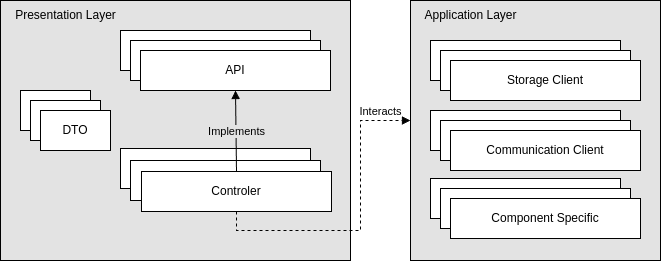

The diagram above was exported from draw.io. Its source (the exported page's mxGraphModel, read from the mxfile embedded in the PNG):
<mxGraphModel dx="1077" dy="729" grid="1" gridSize="10" guides="1" tooltips="1" connect="1" arrows="1" fold="1" page="1" pageScale="1" pageWidth="850" pageHeight="1100" math="0" shadow="0">
  <root>
    <mxCell id="0" />
    <mxCell id="1" parent="0" />
    <mxCell id="q-LtNS8D4JBC2PFp3yiB-1" value="" style="group" parent="1" vertex="1" connectable="0">
      <mxGeometry x="460" y="180" width="250" height="260" as="geometry" />
    </mxCell>
    <mxCell id="q-LtNS8D4JBC2PFp3yiB-2" value="" style="whiteSpace=wrap;html=1;fillColor=#E3E3E3;rounded=0;" parent="q-LtNS8D4JBC2PFp3yiB-1" vertex="1">
      <mxGeometry width="250" height="260" as="geometry" />
    </mxCell>
    <mxCell id="q-LtNS8D4JBC2PFp3yiB-3" value="Application Layer" style="text;html=1;align=center;verticalAlign=middle;resizable=0;points=[];autosize=1;strokeColor=none;fillColor=none;dashed=1;" parent="q-LtNS8D4JBC2PFp3yiB-1" vertex="1">
      <mxGeometry width="120" height="30" as="geometry" />
    </mxCell>
    <mxCell id="q-LtNS8D4JBC2PFp3yiB-4" value="Storage" style="rounded=0;whiteSpace=wrap;html=1;" parent="q-LtNS8D4JBC2PFp3yiB-1" vertex="1">
      <mxGeometry x="20" y="40" width="190" height="40" as="geometry" />
    </mxCell>
    <mxCell id="q-LtNS8D4JBC2PFp3yiB-5" value="" style="group" parent="q-LtNS8D4JBC2PFp3yiB-1" vertex="1" connectable="0">
      <mxGeometry x="20" y="178" width="210" height="60" as="geometry" />
    </mxCell>
    <mxCell id="q-LtNS8D4JBC2PFp3yiB-6" value="Component Specific" style="rounded=0;whiteSpace=wrap;html=1;" parent="q-LtNS8D4JBC2PFp3yiB-5" vertex="1">
      <mxGeometry width="190" height="40" as="geometry" />
    </mxCell>
    <mxCell id="q-LtNS8D4JBC2PFp3yiB-7" value="Component Specific" style="rounded=0;whiteSpace=wrap;html=1;" parent="q-LtNS8D4JBC2PFp3yiB-5" vertex="1">
      <mxGeometry x="10" y="10" width="190" height="40" as="geometry" />
    </mxCell>
    <mxCell id="q-LtNS8D4JBC2PFp3yiB-8" value="Component Specific" style="rounded=0;whiteSpace=wrap;html=1;" parent="q-LtNS8D4JBC2PFp3yiB-5" vertex="1">
      <mxGeometry x="20" y="20" width="190" height="40" as="geometry" />
    </mxCell>
    <mxCell id="q-LtNS8D4JBC2PFp3yiB-9" value="" style="group" parent="q-LtNS8D4JBC2PFp3yiB-1" vertex="1" connectable="0">
      <mxGeometry x="20" y="110" width="210" height="60" as="geometry" />
    </mxCell>
    <mxCell id="q-LtNS8D4JBC2PFp3yiB-10" value="Client" style="rounded=0;whiteSpace=wrap;html=1;" parent="q-LtNS8D4JBC2PFp3yiB-9" vertex="1">
      <mxGeometry width="190" height="40" as="geometry" />
    </mxCell>
    <mxCell id="q-LtNS8D4JBC2PFp3yiB-11" value="Client" style="rounded=0;whiteSpace=wrap;html=1;" parent="q-LtNS8D4JBC2PFp3yiB-9" vertex="1">
      <mxGeometry x="10" y="10" width="190" height="40" as="geometry" />
    </mxCell>
    <mxCell id="q-LtNS8D4JBC2PFp3yiB-12" value="Communication Client" style="rounded=0;whiteSpace=wrap;html=1;" parent="q-LtNS8D4JBC2PFp3yiB-9" vertex="1">
      <mxGeometry x="20" y="20" width="190" height="40" as="geometry" />
    </mxCell>
    <mxCell id="q-LtNS8D4JBC2PFp3yiB-13" value="Storage" style="rounded=0;whiteSpace=wrap;html=1;" parent="q-LtNS8D4JBC2PFp3yiB-1" vertex="1">
      <mxGeometry x="30" y="50" width="190" height="40" as="geometry" />
    </mxCell>
    <mxCell id="q-LtNS8D4JBC2PFp3yiB-14" value="Storage Client" style="rounded=0;whiteSpace=wrap;html=1;" parent="q-LtNS8D4JBC2PFp3yiB-1" vertex="1">
      <mxGeometry x="40" y="60" width="190" height="40" as="geometry" />
    </mxCell>
    <mxCell id="q-LtNS8D4JBC2PFp3yiB-15" value="" style="group" parent="1" vertex="1" connectable="0">
      <mxGeometry x="50" y="180" width="350" height="260" as="geometry" />
    </mxCell>
    <mxCell id="q-LtNS8D4JBC2PFp3yiB-16" value="" style="rounded=0;whiteSpace=wrap;html=1;fillColor=#E3E3E3;glass=0;shadow=0;" parent="q-LtNS8D4JBC2PFp3yiB-15" vertex="1">
      <mxGeometry width="350" height="260" as="geometry" />
    </mxCell>
    <mxCell id="q-LtNS8D4JBC2PFp3yiB-17" value="Presentation Layer" style="text;html=1;align=center;verticalAlign=middle;resizable=0;points=[];autosize=1;strokeColor=none;fillColor=none;dashed=1;" parent="q-LtNS8D4JBC2PFp3yiB-15" vertex="1">
      <mxGeometry x="5" width="120" height="30" as="geometry" />
    </mxCell>
    <mxCell id="q-LtNS8D4JBC2PFp3yiB-18" value="" style="group" parent="q-LtNS8D4JBC2PFp3yiB-15" vertex="1" connectable="0">
      <mxGeometry x="120" y="30" width="210" height="60" as="geometry" />
    </mxCell>
    <mxCell id="q-LtNS8D4JBC2PFp3yiB-19" value="API" style="rounded=0;whiteSpace=wrap;html=1;" parent="q-LtNS8D4JBC2PFp3yiB-18" vertex="1">
      <mxGeometry width="190" height="40" as="geometry" />
    </mxCell>
    <mxCell id="q-LtNS8D4JBC2PFp3yiB-20" value="API" style="rounded=0;whiteSpace=wrap;html=1;" parent="q-LtNS8D4JBC2PFp3yiB-18" vertex="1">
      <mxGeometry x="10" y="10" width="190" height="40" as="geometry" />
    </mxCell>
    <mxCell id="q-LtNS8D4JBC2PFp3yiB-21" value="API" style="rounded=0;whiteSpace=wrap;html=1;" parent="q-LtNS8D4JBC2PFp3yiB-18" vertex="1">
      <mxGeometry x="20" y="20" width="190" height="40" as="geometry" />
    </mxCell>
    <mxCell id="q-LtNS8D4JBC2PFp3yiB-22" value="" style="group" parent="q-LtNS8D4JBC2PFp3yiB-15" vertex="1" connectable="0">
      <mxGeometry x="120" y="148" width="211" height="63" as="geometry" />
    </mxCell>
    <mxCell id="q-LtNS8D4JBC2PFp3yiB-23" value="Controler" style="rounded=0;whiteSpace=wrap;html=1;" parent="q-LtNS8D4JBC2PFp3yiB-22" vertex="1">
      <mxGeometry width="190" height="40" as="geometry" />
    </mxCell>
    <mxCell id="q-LtNS8D4JBC2PFp3yiB-24" value="Controler" style="rounded=0;whiteSpace=wrap;html=1;" parent="q-LtNS8D4JBC2PFp3yiB-22" vertex="1">
      <mxGeometry x="10" y="12" width="190" height="40" as="geometry" />
    </mxCell>
    <mxCell id="q-LtNS8D4JBC2PFp3yiB-25" value="Controler" style="rounded=0;whiteSpace=wrap;html=1;" parent="q-LtNS8D4JBC2PFp3yiB-22" vertex="1">
      <mxGeometry x="21" y="23" width="190" height="40" as="geometry" />
    </mxCell>
    <mxCell id="q-LtNS8D4JBC2PFp3yiB-26" value="" style="group" parent="q-LtNS8D4JBC2PFp3yiB-15" vertex="1" connectable="0">
      <mxGeometry x="20" y="90" width="90" height="60" as="geometry" />
    </mxCell>
    <mxCell id="q-LtNS8D4JBC2PFp3yiB-27" value="DTO" style="rounded=0;whiteSpace=wrap;html=1;" parent="q-LtNS8D4JBC2PFp3yiB-26" vertex="1">
      <mxGeometry width="70" height="40" as="geometry" />
    </mxCell>
    <mxCell id="q-LtNS8D4JBC2PFp3yiB-28" value="DTO" style="rounded=0;whiteSpace=wrap;html=1;" parent="q-LtNS8D4JBC2PFp3yiB-26" vertex="1">
      <mxGeometry x="10" y="10" width="70" height="40" as="geometry" />
    </mxCell>
    <mxCell id="q-LtNS8D4JBC2PFp3yiB-29" value="DTO" style="rounded=0;whiteSpace=wrap;html=1;" parent="q-LtNS8D4JBC2PFp3yiB-26" vertex="1">
      <mxGeometry x="20" y="20" width="70" height="40" as="geometry" />
    </mxCell>
    <mxCell id="q-LtNS8D4JBC2PFp3yiB-30" value="" style="endArrow=block;html=1;rounded=0;endFill=1;entryX=0.5;entryY=1;entryDx=0;entryDy=0;exitX=0.5;exitY=0;exitDx=0;exitDy=0;" parent="q-LtNS8D4JBC2PFp3yiB-15" source="q-LtNS8D4JBC2PFp3yiB-25" target="q-LtNS8D4JBC2PFp3yiB-21" edge="1">
      <mxGeometry relative="1" as="geometry">
        <mxPoint x="75" y="90" as="sourcePoint" />
        <mxPoint x="235" y="90" as="targetPoint" />
      </mxGeometry>
    </mxCell>
    <mxCell id="q-LtNS8D4JBC2PFp3yiB-31" value="Implements" style="edgeLabel;resizable=0;html=1;;align=center;verticalAlign=middle;labelBackgroundColor=#E3E3E3;" parent="q-LtNS8D4JBC2PFp3yiB-30" connectable="0" vertex="1">
      <mxGeometry relative="1" as="geometry" />
    </mxCell>
    <mxCell id="q-LtNS8D4JBC2PFp3yiB-34" value="" style="endArrow=block;html=1;rounded=0;endFill=1;exitX=0.5;exitY=1;exitDx=0;exitDy=0;edgeStyle=orthogonalEdgeStyle;dashed=1;" parent="1" source="q-LtNS8D4JBC2PFp3yiB-25" edge="1">
      <mxGeometry relative="1" as="geometry">
        <mxPoint x="286" y="381" as="sourcePoint" />
        <mxPoint x="460" y="300" as="targetPoint" />
        <Array as="points">
          <mxPoint x="286" y="410" />
          <mxPoint x="410" y="410" />
          <mxPoint x="410" y="300" />
        </Array>
      </mxGeometry>
    </mxCell>
    <mxCell id="q-LtNS8D4JBC2PFp3yiB-35" value="Interacts" style="edgeLabel;resizable=0;html=1;;align=center;verticalAlign=middle;labelBackgroundColor=none;" parent="q-LtNS8D4JBC2PFp3yiB-34" connectable="0" vertex="1">
      <mxGeometry relative="1" as="geometry">
        <mxPoint x="20" y="-111" as="offset" />
      </mxGeometry>
    </mxCell>
  </root>
</mxGraphModel>